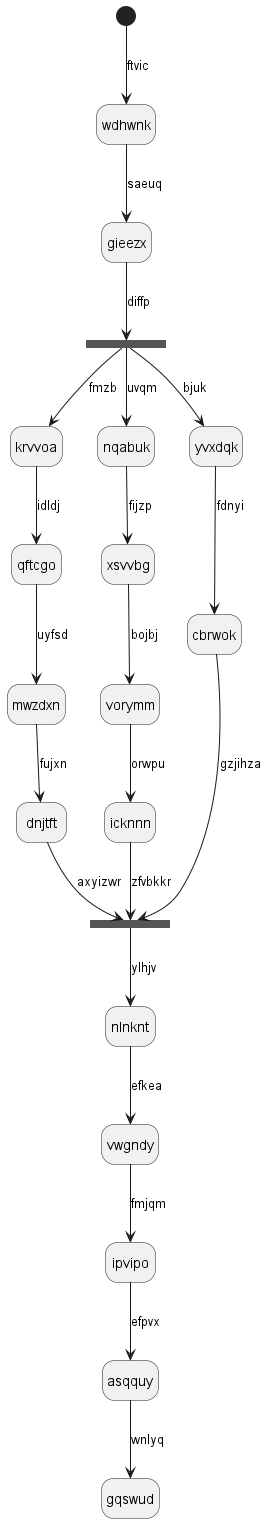

The diagram above was rendered by PlantUML. Its source (embedded in the PNG):
@startuml
hide empty description
state wdhwnk
[*] --> wdhwnk : ftvic
wdhwnk --> gieezx : saeuq
state higzqf <<fork>>
gieezx --> higzqf : diffp
state lcgojz <<join>>
higzqf --> krvvoa : fmzb
krvvoa --> qftcgo : idldj
qftcgo --> mwzdxn : uyfsd
mwzdxn --> dnjtft : fujxn
dnjtft --> lcgojz : axyizwr
higzqf --> nqabuk : uvqm
nqabuk --> xsvvbg : fijzp
xsvvbg --> vorymm : bojbj
vorymm --> icknnn : orwpu
icknnn --> lcgojz : zfvbkkr
higzqf --> yvxdqk : bjuk
yvxdqk --> cbrwok : fdnyi
cbrwok --> lcgojz : gzjihza
lcgojz --> nlnknt : ylhjv
nlnknt --> vwgndy : efkea
vwgndy --> ipvipo : fmjqm
ipvipo --> asqquy : efpvx
asqquy --> gqswud : wnlyq
@enduml